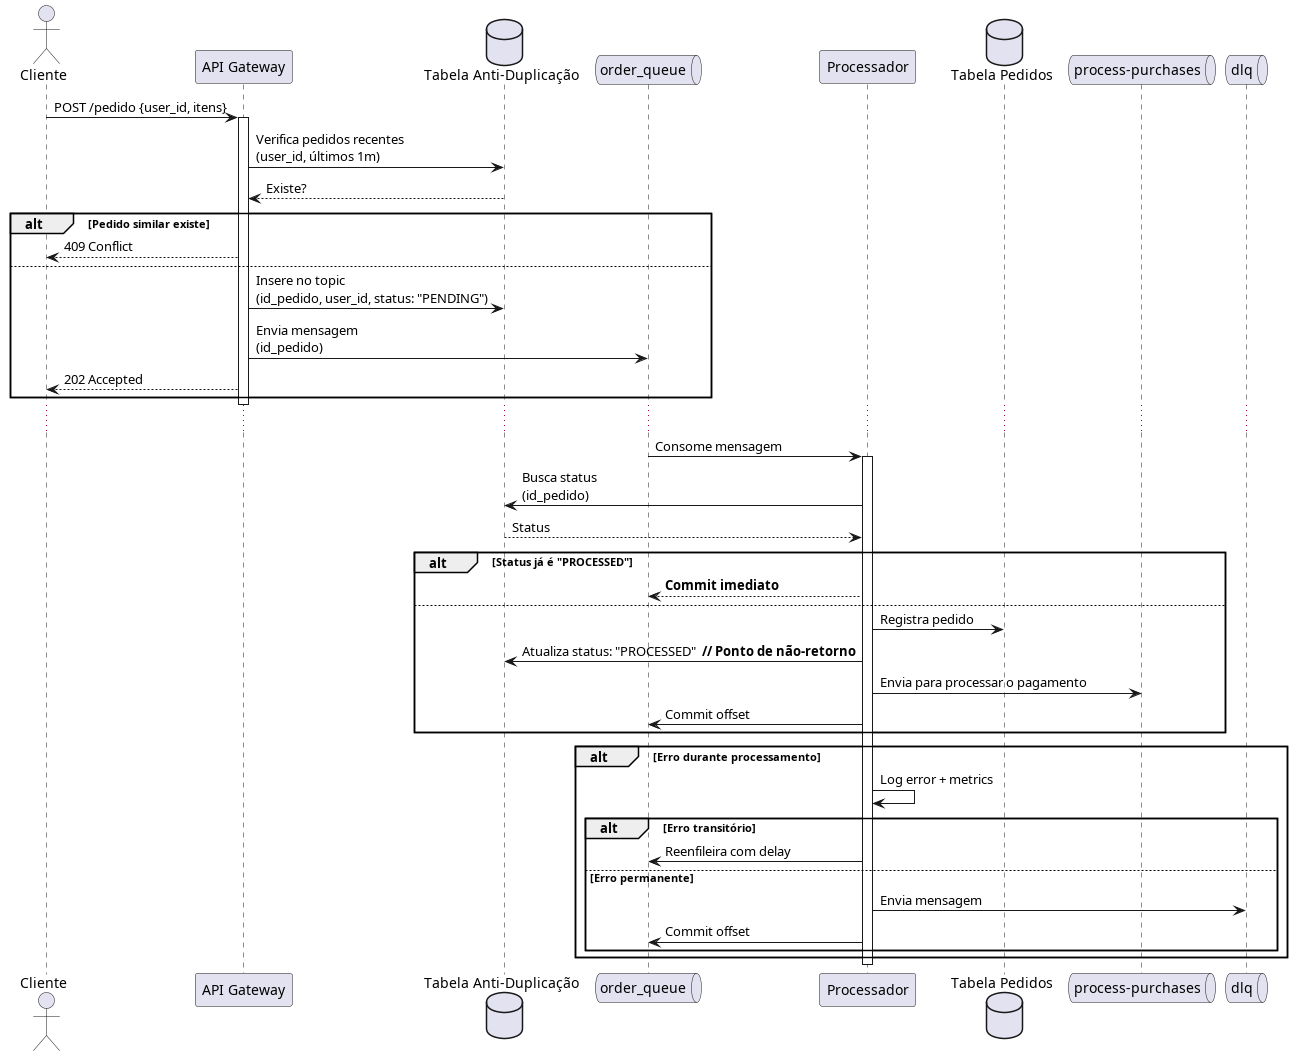

The diagram above was rendered by PlantUML. Its source (embedded in the PNG):
@startuml enhanced_process_purchases_flow

actor Cliente
participant "API Gateway" as Gateway
database "Tabela Anti-Duplicação" as AntiDup
queue "order_queue" as OrderQueue
participant "Processador" as Processor
database "Tabela Pedidos" as Orders
queue "process-purchases" as ProcessPurchases
queue "dlq" as DLQ

Cliente -> Gateway: POST /pedido {user_id, itens}
activate Gateway

Gateway -> AntiDup: Verifica pedidos recentes\n(user_id, últimos 1m)
AntiDup --> Gateway: Existe? 

alt Pedido similar existe
    Gateway --> Cliente: 409 Conflict
else 
    Gateway -> AntiDup: Insere no topic\n(id_pedido, user_id, status: "PENDING")
    Gateway -> OrderQueue: Envia mensagem\n(id_pedido)
    Gateway --> Cliente: 202 Accepted
end

deactivate Gateway

...

OrderQueue -> Processor: Consome mensagem
activate Processor

Processor -> AntiDup: Busca status\n(id_pedido)
AntiDup --> Processor: Status

alt Status já é "PROCESSED"
    Processor --> OrderQueue: **Commit imediato**
else
    Processor -> Orders: Registra pedido
    Processor -> AntiDup: Atualiza status: "PROCESSED"  **// Ponto de não-retorno**
    Processor -> ProcessPurchases: Envia para processar o pagamento
    Processor -> OrderQueue: Commit offset
end

alt Erro durante processamento
    Processor -> Processor: Log error + metrics
    alt Erro transitório
        Processor -> OrderQueue: Reenfileira com delay
    else Erro permanente
        Processor -> DLQ: Envia mensagem
        Processor -> OrderQueue: Commit offset
    end
end

deactivate Processor
@enduml